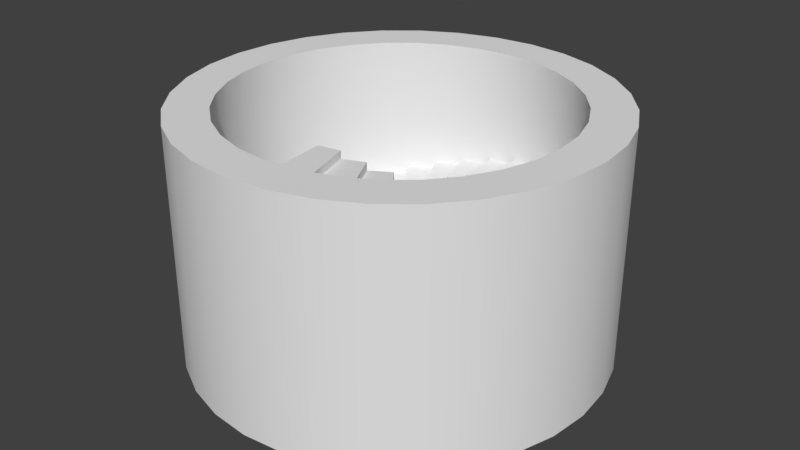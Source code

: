 # Source: SpiralStaircase_02.blend  (saved by Blender 2.79.0; exported with 4.5.12 LTS)
import bpy
from mathutils import Matrix  # noqa: F401  (used for matrix-valued properties, if any)

bpy.ops.wm.read_factory_settings(use_empty=True)
scene = bpy.context.scene
scene.name = 'Scene'

# ---- collections
col_collection_1 = bpy.data.collections.new('Collection 1'); scene.collection.children.link(col_collection_1)

# ---- materials (node trees are filled in below, after node groups)
mat_material = bpy.data.materials.new('Material')
mat_material.alpha_threshold = 0.0
mat_material.use_transparent_shadow = False
mat_material.roughness = 0.5

# ---- node groups
ng_auto_smooth = bpy.data.node_groups.new('Auto Smooth', 'GeometryNodeTree')
_s = ng_auto_smooth.interface.new_socket(name='Geometry', in_out='OUTPUT', socket_type='NodeSocketGeometry')
_s = ng_auto_smooth.interface.new_socket(name='Geometry', in_out='INPUT', socket_type='NodeSocketGeometry')
_s = ng_auto_smooth.interface.new_socket(name='Angle', in_out='INPUT', socket_type='NodeSocketFloat')
_s.subtype = 'ANGLE'
_s.min_value = 0.0
_s.max_value = 3.142
ng_auto_smooth.is_modifier = True
_N = ng_auto_smooth.nodes; _L = ng_auto_smooth.links
n0 = _N.new('NodeGroupOutput'); n0.name = 'Group Output'; n0.location = (480, -100)
n1 = _N.new('NodeGroupInput'); n1.name = 'Group Input'; n1.location = (-420, -300)
n2 = _N.new('NodeGroupInput'); n2.name = 'Group Input.001'; n2.location = (-60, -100)
n3 = _N.new('GeometryNodeSetShadeSmooth'); n3.name = 'Set Shade Smooth'; n3.location = (120, -100)
n3.domain = 'EDGE'
n4 = _N.new('GeometryNodeSetShadeSmooth'); n4.name = 'Set Shade Smooth.001'; n4.location = (300, -100)
n5 = _N.new('GeometryNodeInputMeshEdgeAngle'); n5.name = 'Edge Angle'; n5.location = (-420, -220)
n6 = _N.new('GeometryNodeInputEdgeSmooth'); n6.name = 'Is Edge Smooth'; n6.location = (-60, -160)
n7 = _N.new('GeometryNodeInputShadeSmooth'); n7.name = 'Is Face Smooth'; n7.location = (-240, -340)
n8 = _N.new('FunctionNodeBooleanMath'); n8.name = 'Boolean Math'; n8.location = (-60, -220)
n9 = _N.new('FunctionNodeCompare'); n9.name = 'Compare'; n9.location = (-240, -180)
n9.operation = 'LESS_EQUAL'
_L.new(n5.outputs[0], n9.inputs[0])
_L.new(n4.outputs[0], n0.inputs[0])
_L.new(n1.outputs[1], n9.inputs[1])
_L.new(n9.outputs[0], n8.inputs[0])
_L.new(n7.outputs[0], n8.inputs[1])
_L.new(n2.outputs[0], n3.inputs[0])
_L.new(n6.outputs[0], n3.inputs[1])
_L.new(n3.outputs[0], n4.inputs[0])
_L.new(n8.outputs[0], n3.inputs[2])
n0.is_active_output = True

# ---- material node trees

# ---- world
world_world = bpy.data.worlds.new('World'); scene.world = world_world
world_world.color = (0.05088, 0.05088, 0.05088)
world_world.use_sun_shadow = False
world_world.sun_shadow_jitter_overblur = 0.0
world_world.cycles.sampling_method = 'MANUAL'

# ---- meshes
me_cylinder_002 = bpy.data.meshes.new('Cylinder.002')
me_cylinder_002.from_pydata([(0.0, 5.595, 1.29e-07), (0.0, 5.595, 6.507), (1.091, 5.487, 1.29e-07), (1.091, 5.487, 6.507), (2.141, 5.169, 1.29e-07), (2.141, 5.169, 6.507), (3.108, 4.652, 1.29e-07), (3.108, 4.652, 6.507), (3.956, 3.956, 1.29e-07), (3.956, 3.956, 6.507), (4.652, 3.108, 1.29e-07), (4.652, 3.108, 6.507), (5.169, 2.141, 1.29e-07), (5.169, 2.141, 6.507), (5.487, 1.091, 1.29e-07), (5.487, 1.091, 6.507), (5.595, 4.224e-07, 1.29e-07), (5.595, 4.224e-07, 6.507), (5.487, -1.091, 1.29e-07), (5.487, -1.091, 6.507), (5.169, -2.141, 1.29e-07), (5.169, -2.141, 6.507), (4.652, -3.108, 1.29e-07), (4.652, -3.108, 6.507), (3.956, -3.956, 1.29e-07), (3.956, -3.956, 6.507), (3.108, -4.652, 1.29e-07), (3.108, -4.652, 6.507), (2.141, -5.169, 1.29e-07), (2.141, -5.169, 6.507), (1.091, -5.487, 1.29e-07), (1.091, -5.487, 6.507), (-1.823e-06, -5.595, 1.29e-07), (-1.823e-06, -5.595, 6.507), (-1.091, -5.487, 1.29e-07), (-1.091, -5.487, 6.507), (-2.141, -5.169, 1.29e-07), (-2.141, -5.169, 6.507), (-3.108, -4.652, 1.29e-07), (-3.108, -4.652, 6.507), (-3.956, -3.956, 1.29e-07), (-3.956, -3.956, 6.507), (-4.652, -3.108, 1.29e-07), (-4.652, -3.108, 6.507), (-5.169, -2.141, 1.29e-07), (-5.169, -2.141, 6.507), (-5.487, -1.091, 1.29e-07), (-5.487, -1.091, 6.507), (-5.595, 5.402e-06, 1.29e-07), (-5.595, 5.402e-06, 6.507), (-5.487, 1.091, 1.29e-07), (-5.487, 1.091, 6.507), (-5.169, 2.141, 1.29e-07), (-5.169, 2.141, 6.507), (-4.652, 3.108, 1.29e-07), (-4.652, 3.108, 6.507), (-3.956, 3.956, 1.29e-07), (-3.956, 3.956, 6.507), (-3.108, 4.652, 1.29e-07), (-3.108, 4.652, 6.507), (-2.141, 5.169, 1.29e-07), (-2.141, 5.169, 6.507), (-1.091, 5.487, 1.29e-07), (-1.091, 5.487, 6.507), (3.721, -2.487, 6.507), (3.721, -2.487, 1.29e-07), (0.0, 4.476, 6.507), (0.0, 4.476, -1.205e-06), (-0.8732, 4.39, 6.507), (-0.8732, 4.39, -1.205e-06), (-1.713, 4.135, 6.507), (-1.713, 4.135, -1.205e-06), (-4.135, -1.713, 6.507), (-4.135, -1.713, 1.29e-07), (-3.721, -2.487, 6.507), (-3.721, -2.487, 1.29e-07), (-4.39, -0.8732, 6.507), (-4.39, -0.8732, -5.38e-07), (-3.165, -3.165, 6.507), (-3.165, -3.165, 1.29e-07), (-0.8732, -4.39, 6.507), (-0.8732, -4.39, 1.29e-07), (-1.458e-06, -4.476, 6.507), (-1.458e-06, -4.476, 1.29e-07), (-1.713, -4.135, 6.507), (-1.713, -4.135, 1.29e-07), (4.39, 0.8732, 6.507), (4.39, 0.8732, -5.38e-07), (2.487, 3.721, 6.507), (2.487, 3.721, 1.29e-07), (4.476, 1.005e-06, 6.507), (4.476, 1.005e-06, 1.29e-07), (4.135, 1.713, 6.507), (4.135, 1.713, -1.205e-06), (0.8732, -4.39, 6.507), (0.8732, -4.39, 1.29e-07), (-3.165, 3.165, 6.507), (-3.165, 3.165, 1.29e-07), (-2.487, 3.721, 6.507), (-2.487, 3.721, 1.29e-07), (-3.721, 2.487, 6.507), (-3.721, 2.487, 1.29e-07), (4.39, -0.8732, 6.507), (4.39, -0.8732, 1.29e-07), (2.487, -3.721, 6.507), (2.487, -3.721, 1.29e-07), (3.165, -3.165, 6.507), (3.165, -3.165, 1.29e-07), (4.135, -1.713, 6.507), (4.135, -1.713, 1.29e-07), (-4.476, 4.989e-06, 6.507), (-4.476, 4.989e-06, -1.205e-06), (-2.487, -3.721, 6.507), (-2.487, -3.721, 1.29e-07), (-4.39, 0.8732, 6.507), (-4.39, 0.8732, 1.29e-07), (3.165, 3.165, 6.507), (3.165, 3.165, 1.29e-07), (1.713, -4.135, 6.507), (1.713, -4.135, 1.29e-07), (3.721, 2.487, 6.507), (3.721, 2.487, 1.29e-07), (-4.135, 1.713, 6.507), (-4.135, 1.713, 1.29e-07), (1.713, 4.135, 6.507), (1.713, 4.135, 1.29e-07), (0.8732, 4.39, 6.507), (0.8732, 4.39, 1.29e-07), (-1.458e-06, -4.476, 1.29e-07), (0.2942, -3.168, -0.09687), (0.2942, -3.168, 0.09687), (0.4319, -4.675, -0.09687), (-0.2942, -3.168, -0.09687), (-0.2942, -3.168, 0.09687), (-0.4319, -4.675, -0.09687), (-0.2942, -3.168, 0.09687), (-0.2942, -3.168, 0.2906), (-0.871, -3.064, 0.09687), (-0.871, -3.064, 0.2906), (-0.871, -3.064, 0.2906), (-0.871, -3.064, 0.4843), (-1.415, -2.848, 0.2906), (-1.415, -2.848, 0.4843), (-1.415, -2.848, 0.4843), (-1.415, -2.848, 0.6781), (-1.918, -2.545, 0.4843), (-1.918, -2.545, 0.6781), (-1.918, -2.545, 0.6781), (-1.918, -2.545, 0.8718), (-2.349, -2.146, 0.6781), (-2.349, -2.146, 0.8718), (-2.349, -2.146, 0.8718), (-2.349, -2.146, 1.066), (-2.704, -1.679, 0.8718), (-2.704, -1.679, 1.066), (-2.704, -1.679, 1.066), (-2.704, -1.679, 1.259), (-2.967, -1.156, 1.066), (-2.967, -1.156, 1.259), (-2.967, -1.156, 1.259), (-2.967, -1.156, 1.453), (-3.125, -0.5917, 1.259), (-3.125, -0.5917, 1.453), (-3.125, -0.5917, 1.453), (-3.125, -0.5917, 1.647), (-3.189, -0.007327, 1.453), (-3.189, -0.007327, 1.647), (-3.189, -0.007327, 1.647), (-3.189, -0.007327, 1.84), (-3.128, 0.5774, 1.647), (-3.128, 0.5774, 1.84), (-3.128, 0.5774, 1.84), (-3.128, 0.5774, 2.034), (-2.971, 1.142, 1.84), (-2.971, 1.142, 2.034), (-2.971, 1.142, 2.034), (-2.971, 1.142, 2.228), (-2.712, 1.667, 2.034), (-2.712, 1.667, 2.228), (-2.712, 1.667, 2.228), (-2.712, 1.667, 2.422), (-2.358, 2.135, 2.228), (-2.358, 2.135, 2.422), (-2.358, 2.135, 2.422), (-2.358, 2.135, 2.615), (-1.93, 2.537, 2.422), (-1.93, 2.537, 2.615), (-1.93, 2.537, 2.615), (-1.93, 2.537, 2.809), (-1.428, 2.841, 2.615), (-1.428, 2.841, 2.809), (-1.428, 2.841, 2.809), (-1.428, 2.841, 3.003), (-0.8848, 3.059, 2.809), (-0.8848, 3.059, 3.003), (-0.8848, 3.059, 3.003), (-0.8848, 3.059, 3.197), (-0.3088, 3.167, 3.003), (-0.3088, 3.167, 3.197), (-0.3088, 3.167, 3.197), (-0.3088, 3.167, 3.39), (0.2795, 3.169, 3.197), (0.2795, 3.169, 3.39), (0.2795, 3.169, 3.39), (0.2795, 3.169, 3.584), (0.8572, 3.069, 3.39), (0.8572, 3.069, 3.584), (0.8572, 3.069, 3.584), (0.8572, 3.069, 3.778), (1.402, 2.854, 3.584), (1.402, 2.854, 3.778), (1.402, 2.854, 3.778), (1.402, 2.854, 3.972), (1.905, 2.553, 3.778), (1.905, 2.553, 3.972), (1.905, 2.553, 3.972), (1.905, 2.553, 4.165), (2.339, 2.157, 3.972), (2.339, 2.157, 4.165), (2.339, 2.157, 4.165), (2.339, 2.157, 4.359), (2.695, 1.691, 4.165), (2.695, 1.691, 4.359), (2.695, 1.691, 4.359), (2.695, 1.691, 4.553), (2.962, 1.17, 4.359), (2.962, 1.17, 4.553), (2.962, 1.17, 4.553), (2.962, 1.17, 4.746), (3.122, 0.6061, 4.553), (3.122, 0.6061, 4.746), (3.122, 0.6061, 4.746), (3.122, 0.6061, 4.94), (3.188, 0.02198, 4.746), (3.188, 0.02198, 4.94), (3.188, 0.02198, 4.94), (3.188, 0.02198, 5.134), (3.131, -0.5631, 4.94), (3.131, -0.5631, 5.134), (3.131, -0.5631, 5.134), (3.131, -0.5631, 5.328), (2.976, -1.128, 5.134), (2.976, -1.128, 5.328), (2.976, -1.128, 5.328), (2.976, -1.128, 5.521), (2.72, -1.655, 5.328), (2.72, -1.655, 5.521), (2.72, -1.655, 5.521), (2.72, -1.655, 5.715), (2.368, -2.124, 5.521), (2.368, -2.124, 5.715), (2.368, -2.124, 5.715), (2.368, -2.124, 5.909), (1.942, -2.529, 5.715), (1.942, -2.529, 5.909), (1.942, -2.529, 5.909), (1.942, -2.529, 6.103), (1.442, -2.835, 5.909), (1.442, -2.835, 6.103), (1.442, -2.835, 6.103), (1.442, -2.835, 6.296), (0.8986, -3.054, 6.103), (0.8986, -3.054, 6.296), (0.8986, -3.054, 6.296), (0.8986, -3.054, 6.49), (0.3235, -3.166, 6.296), (0.3235, -3.166, 6.49), (0.4319, -4.675, 1.27e-07), (0.41, -4.435, 1.29e-07), (-0.4319, -4.675, 1.27e-07), (-0.41, -4.435, 1.29e-07), (1.713, -4.135, 6.296), (1.713, -4.135, 6.103), (2.487, -3.721, 6.103), (2.02, -3.971, 6.103), (2.02, -3.971, 6.103), (2.02, -3.971, 6.296), (2.02, -3.971, 5.909), (2.487, -3.721, 5.909), (2.715, -3.534, 6.103), (2.715, -3.534, 5.909), (3.165, -3.165, 5.909), (2.715, -3.534, 5.715), (2.715, -3.534, 5.909), (3.165, -3.165, 5.715), (3.165, 3.165, 4.165), (3.165, 3.165, 3.972), (3.28, 3.025, 4.359), (3.28, 3.025, 4.165), (3.28, 3.025, 4.165), (3.28, 3.025, 3.972), (4.157, 1.641, 4.746), (4.157, 1.641, 4.553), (4.157, 1.641, 4.359), (4.135, 1.713, 4.553), (4.157, 1.641, 4.553), (4.135, 1.713, 4.359), (4.476, 1.005e-06, 5.134), (4.473, 0.03074, 5.134), (4.473, 0.03074, 4.94), (4.473, 0.03074, 4.94), (4.473, 0.03074, 4.746), (4.476, 1.005e-06, 4.94), (3.721, 2.487, 4.359), (3.721, 2.487, 4.165), (4.39, 0.8732, 4.746), (4.39, 0.8732, 4.553), (3.782, 2.374, 4.553), (3.782, 2.374, 4.359), (3.782, 2.374, 4.165), (3.782, 2.374, 4.359), (4.392, 0.8505, 4.94), (4.392, 0.8505, 4.746), (4.392, 0.8505, 4.746), (4.392, 0.8505, 4.553), (-4.163, -1.621, 1.259), (-4.163, -1.621, 1.453), (-4.135, -1.713, 1.259), (-4.163, -1.621, 1.259), (-4.163, -1.621, 1.066), (-4.135, -1.713, 1.066), (-3.306, 2.993, 2.615), (-3.306, 2.993, 2.422), (-3.165, 3.165, 2.615), (-3.306, 2.993, 2.228), (-3.306, 2.993, 2.422), (-3.165, 3.165, 2.422), (2.487, 3.721, 3.972), (2.487, 3.721, 3.778), (1.713, 4.135, 3.778), (1.713, 4.135, 3.584), (-3.721, 2.487, 2.422), (-3.721, 2.487, 2.228), (-3.721, -2.487, 1.066), (-3.293, -3.009, 0.8718), (-3.293, -3.009, 1.066), (-3.293, -3.009, 0.8718), (-3.293, -3.009, 0.6781), (-3.721, -2.487, 0.8718), (1.966, 4.0, 3.972), (1.966, 4.0, 3.778), (1.966, 4.0, 3.778), (1.966, 4.0, 3.584), (-3.165, -3.165, 0.6781), (-3.165, -3.165, 0.8718), (-2.699, 3.547, 2.809), (-2.487, 3.721, 2.809), (-2.699, 3.547, 2.615), (-2.699, 3.547, 2.615), (-2.487, 3.721, 2.615), (-2.699, 3.547, 2.422), (1.197, 4.291, 3.778), (1.197, 4.291, 3.584), (0.8732, 4.39, 3.584), (1.197, 4.291, 3.584), (0.8732, 4.39, 3.39), (1.197, 4.291, 3.39), (-1.713, 4.135, 3.003), (-2.002, 3.981, 3.003), (-2.002, 3.981, 2.809), (-2.002, 3.981, 2.809), (-1.713, 4.135, 2.809), (-2.002, 3.981, 2.615), (-0.8732, -4.39, 0.2906), (-0.8732, -4.39, 0.09687), (1.256, -4.274, 6.49), (1.256, -4.274, 6.296), (1.256, -4.274, 6.296), (1.256, -4.274, 6.103), (0.8732, -4.39, 6.49), (0.4507, -4.431, 6.49), (0.4507, -4.431, 6.296), (0.8732, -4.39, 6.296), (-1.458e-06, -4.476, 0.09687), (0.41, -4.435, 0.09687), (-4.39, 0.8732, 2.034), (-4.39, 0.8732, 1.84), (0.0, 4.476, 3.39), (-0.4304, 4.433, 3.197), (-0.4304, 4.433, 3.197), (0.0, 4.476, 3.197), (-0.4304, 4.433, 3.003), (-0.4304, 4.433, 3.39), (-0.8732, 4.39, 3.197), (-0.8732, 4.39, 3.003), (-2.683, -3.56, 0.8718), (-2.683, -3.56, 0.6781), (-2.683, -3.56, 0.6781), (-2.683, -3.56, 0.4843), (-0.41, -4.435, 0.09687), (-0.41, -4.435, 0.2906), (-0.41, -4.435, 0.09687), (-2.487, -3.721, 0.6781), (-2.487, -3.721, 0.4843), (4.398, -0.7888, 5.328), (4.39, -0.8732, 5.328), (4.398, -0.7888, 5.134), (4.398, -0.7888, 5.134), (4.39, -0.8732, 5.134), (4.398, -0.7888, 4.94), (-4.476, 4.989e-06, 1.84), (-4.476, 4.989e-06, 1.647), (-4.396, 0.8094, 2.034), (-4.396, 0.8094, 1.84), (-4.396, 0.8094, 1.84), (-4.396, 0.8094, 1.647), (3.721, -2.487, 5.715), (3.721, -2.487, 5.521), (3.319, -2.977, 5.909), (3.319, -2.977, 5.715), (3.319, -2.977, 5.715), (3.319, -2.977, 5.521), (-1.237, 4.28, 3.197), (-1.237, 4.28, 3.003), (-1.237, 4.28, 3.003), (-1.237, 4.28, 2.809), (-4.39, -0.8732, 1.453), (-4.39, -0.8732, 1.259), (-3.801, 2.337, 2.228), (-3.801, 2.337, 2.422), (-3.801, 2.337, 2.228), (-3.801, 2.337, 2.034), (-1.217, -4.285, 0.2906), (-1.217, -4.285, 0.2906), (-1.217, -4.285, 0.09687), (-1.217, -4.285, 0.4843), (-1.713, -4.135, 0.4843), (-1.713, -4.135, 0.2906), (-3.791, -2.356, 1.066), (-3.791, -2.356, 1.066), (-3.791, -2.356, 0.8718), (-4.475, -0.01025, 1.84), (-4.475, -0.01025, 1.647), (-4.475, -0.01025, 1.453), (-4.475, -0.01025, 1.647), (-3.791, -2.356, 1.259), (3.811, -2.319, 5.715), (3.811, -2.319, 5.521), (3.811, -2.319, 5.521), (4.135, -1.713, 5.521), (3.811, -2.319, 5.328), (4.135, -1.713, 5.328), (4.175, -1.582, 5.328), (4.175, -1.582, 5.328), (4.175, -1.582, 5.134), (4.175, -1.582, 5.521), (2.668, 3.573, 3.972), (2.668, 3.573, 4.165), (2.668, 3.573, 3.778), (2.668, 3.573, 3.972), (-1.984, -3.99, 0.6781), (-1.984, -3.99, 0.4843), (-1.984, -3.99, 0.4843), (-1.984, -3.99, 0.2906), (-4.394, -0.83, 1.647), (-4.394, -0.83, 1.453), (-4.394, -0.83, 1.453), (-4.394, -0.83, 1.259), (0.3896, 4.437, 3.584), (0.3896, 4.437, 3.39), (0.3896, 4.437, 3.39), (0.3896, 4.437, 3.197), (-4.169, 1.602, 2.228), (-4.135, 1.713, 2.228), (-4.169, 1.602, 2.034), (-4.169, 1.602, 2.034), (-4.169, 1.602, 1.84), (-4.135, 1.713, 2.034)], [(434, 401), (455, 416)], [(0, 1, 3, 2), (2, 3, 5, 4), (4, 5, 7, 6), (6, 7, 9, 8), (8, 9, 11, 10), (10, 11, 13, 12), (12, 13, 15, 14), (14, 15, 17, 16), (16, 17, 19, 18), (18, 19, 21, 20), (20, 21, 23, 22), (22, 23, 25, 24), (24, 25, 27, 26), (26, 27, 29, 28), (28, 29, 31, 30), (30, 31, 33, 32), (32, 33, 35, 34), (34, 35, 37, 36), (36, 37, 39, 38), (38, 39, 41, 40), (40, 41, 43, 42), (42, 43, 45, 44), (44, 45, 47, 46), (46, 47, 49, 48), (48, 49, 51, 50), (50, 51, 53, 52), (52, 53, 55, 54), (54, 55, 57, 56), (56, 57, 59, 58), (58, 59, 61, 60), (3, 1, 63, 61, 59, 57, 55, 53, 51, 49, 110, 114, 122, 100, 96, 98, 70, 68, 66, 126, 124, 88, 116, 120, 92, 86, 90, 17, 15, 13, 11, 9, 7, 5), (60, 61, 63, 62), (62, 63, 1, 0), (0, 2, 4, 6, 8, 10, 12, 14, 16, 91, 87, 93, 121, 117, 89, 125, 127, 67, 69, 71, 99, 97, 101, 123, 115, 111, 48, 50, 52, 54, 56, 58, 60, 62), (103, 102, 90, 91), (107, 106, 64, 65), (65, 64, 108, 109), (115, 114, 110, 111), (87, 86, 92, 93), (91, 90, 86, 87), (121, 120, 116, 117), (67, 66, 68, 69), (81, 80, 82, 83), (101, 100, 122, 123), (83, 82, 94, 95), (69, 68, 70, 71), (117, 116, 88, 89), (113, 112, 84, 85), (17, 90, 102, 108, 64, 106, 104, 118, 94, 82, 80, 84, 112, 78, 74, 72, 76, 110, 49, 47, 45, 43, 41, 39, 37, 35, 33, 31, 29, 27, 25, 23, 21, 19), (89, 88, 124, 125), (105, 104, 106, 107), (99, 98, 96, 97), (123, 122, 114, 115), (119, 118, 104, 105), (79, 78, 112, 113), (73, 72, 74, 75), (127, 126, 66, 67), (93, 92, 120, 121), (111, 110, 76, 77), (109, 108, 102, 103), (85, 84, 80, 81), (71, 70, 98, 99), (125, 124, 126, 127), (95, 94, 118, 119), (77, 76, 72, 73), (97, 96, 100, 101), (48, 111, 77, 73, 75, 79, 113, 85, 81, 83, 95, 119, 105, 107, 65, 109, 103, 91, 16, 18, 20, 22, 24, 26, 28, 30, 32, 34, 36, 38, 40, 42, 44, 46), (75, 74, 78, 79), (128, 268, 374, 373), (129, 130, 374, 268, 267, 131), (131, 267, 269, 134), (134, 269, 270, 389, 133, 132), (132, 133, 130, 129), (131, 134, 132, 129), (135, 136, 390, 391), (137, 138, 136, 135), (139, 140, 425, 422), (141, 142, 140, 139), (143, 144, 450, 451), (145, 146, 144, 143), (147, 148, 385, 386), (149, 150, 148, 147), (151, 152, 335, 334), (153, 154, 152, 151), (155, 156, 435, 428), (157, 158, 156, 155), (159, 160, 316, 315), (161, 162, 160, 159), (163, 164, 454, 455), (165, 166, 164, 163), (167, 168, 431, 432), (169, 170, 168, 167), (171, 172, 402, 403), (173, 174, 172, 171), (175, 176, 462, 465), (177, 178, 176, 175), (179, 180, 419, 418), (181, 182, 180, 179), (183, 184, 321, 322), (185, 186, 184, 183), (187, 188, 345, 347), (189, 190, 188, 187), (191, 192, 358, 359), (193, 194, 192, 191), (195, 196, 412, 414), (197, 198, 196, 195), (199, 200, 382, 378), (201, 202, 200, 199), (203, 204, 458, 459), (205, 206, 204, 203), (207, 208, 351, 352), (209, 210, 208, 207), (211, 212, 339, 340), (213, 214, 212, 211), (215, 216, 447, 446), (217, 218, 216, 215), (219, 220, 287, 288), (221, 222, 220, 219), (223, 224, 307, 308), (225, 226, 224, 223), (227, 228, 291, 292), (229, 230, 228, 227), (231, 232, 311, 312), (233, 234, 232, 231), (235, 236, 298, 299), (237, 238, 236, 235), (239, 240, 394, 396), (241, 242, 240, 239), (243, 244, 445, 442), (245, 246, 244, 243), (247, 248, 436, 437), (249, 250, 248, 247), (251, 252, 408, 409), (253, 254, 252, 251), (255, 256, 279, 280), (257, 258, 256, 255), (259, 260, 276, 275), (261, 262, 260, 259), (263, 264, 365, 366), (265, 266, 264, 263), (414, 384, 381, 197, 195), (398, 395, 443, 444), (439, 441, 442, 445), (467, 463, 420, 421), (331, 332, 418, 419), (423, 363, 390, 136, 138), (444, 443, 242, 241), (277, 274, 258, 257), (280, 278, 277, 257, 255), (312, 301, 233, 231), (422, 427, 453, 141, 139), (440, 438, 246, 245), (299, 302, 399, 237, 235), (413, 357, 358, 192, 194), (442, 441, 440, 245, 243), (360, 346, 345, 188, 190), (284, 281, 283, 282), (273, 278, 280, 279), (410, 406, 436, 248, 250), (378, 380, 461, 201, 199), (446, 286, 290, 217, 215), (313, 305, 291, 228, 230), (332, 331, 325, 324), (323, 326, 322, 321), (286, 285, 289, 290), (303, 304, 288, 287), (421, 420, 178, 177), (275, 272, 368, 261, 259), (359, 361, 415, 193, 191), (282, 283, 254, 253), (326, 323, 348, 350), (346, 349, 347, 345), (364, 363, 423, 424), (426, 427, 422, 425), (453, 452, 142, 141), (274, 273, 279, 256, 258), (278, 273, 274, 277), (271, 272, 275, 276), (293, 295, 226, 225), (389, 373, 374, 130, 133), (325, 331, 419, 180, 182), (352, 330, 342, 209, 207), (434, 454, 164, 166), (367, 271, 276, 260, 262), (319, 318, 158, 157), (354, 353, 458, 204, 206), (295, 294, 307, 224, 226), (411, 410, 250, 249), (310, 303, 287, 220, 222), (320, 317, 318, 319), (416, 417, 315, 316), (407, 406, 410, 411), (281, 284, 409, 408), (330, 329, 341, 342), (327, 328, 340, 339), (387, 392, 450, 144, 146), (429, 333, 335, 152, 154), (296, 294, 295, 293), (305, 306, 292, 291), (376, 375, 464, 466), (463, 467, 465, 462), (348, 323, 321, 184, 186), (443, 395, 394, 240, 242), (302, 297, 397, 399), (395, 398, 396, 394), (417, 416, 456, 457), (400, 401, 432, 431), (456, 416, 316, 160, 162), (372, 369, 370, 371), (441, 439, 438, 440), (406, 407, 437, 436), (300, 311, 232, 234), (289, 285, 447, 216, 218), (304, 303, 310, 309), (294, 296, 308, 307), (340, 328, 448, 213, 211), (409, 284, 282, 253, 251), (437, 407, 411, 249, 247), (438, 439, 445, 244, 246), (370, 369, 365, 264, 266), (457, 456, 162, 161), (424, 423, 138, 137), (336, 344, 385, 148, 150), (460, 377, 382, 200, 202), (405, 404, 170, 169), (381, 379, 198, 197), (432, 401, 405, 169, 167), (418, 332, 324, 181, 179), (361, 357, 413, 415), (383, 384, 414, 412), (448, 449, 214, 213), (379, 383, 412, 196, 198), (322, 326, 350, 185, 183), (290, 289, 218, 217), (393, 392, 387, 388), (344, 343, 386, 385), (338, 333, 429, 430), (317, 320, 428, 435), (396, 398, 444, 241, 239), (368, 367, 262, 261), (451, 393, 388, 145, 143), (466, 464, 174, 173), (386, 343, 337, 149, 147), (433, 434, 166, 165), (449, 327, 339, 212, 214), (397, 297, 298, 236, 238), (380, 377, 460, 461), (353, 355, 459, 458), (403, 376, 466, 173, 171), (318, 317, 435, 156, 158), (388, 387, 146, 145), (415, 413, 194, 193), (464, 375, 402, 172, 174), (334, 338, 430, 153, 151), (455, 433, 165, 163), (420, 463, 462, 176, 178), (288, 304, 309, 221, 219), (362, 360, 190, 189), (308, 296, 293, 225, 223), (309, 310, 222, 221), (427, 426, 452, 453), (392, 393, 451, 450), (384, 383, 379, 381), (377, 380, 378, 382), (391, 364, 424, 137, 135), (314, 313, 230, 229), (428, 320, 319, 157, 155), (347, 349, 362, 189, 187), (461, 460, 202, 201), (270, 128, 373, 389), (363, 364, 391, 390), (306, 305, 313, 314), (297, 302, 299, 298), (300, 301, 312, 311), (343, 344, 336, 337), (333, 338, 334, 335), (328, 327, 449, 448), (285, 286, 446, 447), (404, 400, 431, 168, 170), (366, 372, 371, 265, 263), (355, 353, 354, 356), (329, 330, 352, 351), (401, 400, 404, 405), (375, 376, 403, 402), (292, 306, 314, 229, 227), (430, 429, 154, 153), (371, 370, 266, 265), (465, 467, 421, 177, 175), (350, 348, 186, 185), (337, 336, 150, 149), (342, 341, 210, 209), (349, 346, 360, 362), (357, 361, 359, 358), (341, 329, 351, 208, 210), (268, 128, 270, 269, 267), (459, 355, 356, 205, 203), (399, 397, 238, 237), (356, 354, 206, 205), (301, 300, 234, 233), (272, 271, 367, 368), (369, 372, 366, 365), (315, 417, 457, 161, 159), (452, 426, 425, 140, 142), (283, 281, 408, 252, 254), (324, 325, 182, 181)])
me_cylinder_002.polygons.foreach_set('use_smooth', [True] * 305)
_uv = me_cylinder_002.uv_layers.new(name='UVMap')
_uv.uv.foreach_set('vector', [0.668, 0.4318, 0.4217, 0.4318, 0.4217, 0.3944, 0.668, 0.3944, 0.668, 0.3944, 0.4217, 0.3944, 0.4217, 0.3592, 0.668, 0.3592, 0.668, 0.3592, 0.4217, 0.3592, 0.4217, 0.3275, 0.668, 0.3275, 0.668, 0.3275, 0.4217, 0.3275, 0.4217, 0.3005, 0.668, 0.3005, 0.4217, 3.314e-08, 0.668, 0.0, 0.668, 0.0272, 0.4217, 0.0272, 0.4217, 0.0272, 0.668, 0.0272, 0.668, 0.05908, 0.4217, 0.05908, 0.4217, 0.05908, 0.668, 0.05908, 0.668, 0.09442, 0.4217, 0.09442, 0.4217, 0.09442, 0.668, 0.09442, 0.668, 0.1319, 0.4217, 0.1319, 0.4217, 0.1319, 0.668, 0.1319, 0.668, 0.17, 0.4217, 0.17, 0.4217, 0.17, 0.668, 0.17, 0.668, 0.2073, 0.4217, 0.2073, 0.4217, 0.2073, 0.668, 0.2073, 0.668, 0.2424, 0.4217, 0.2424, 0.4217, 0.2424, 0.668, 0.2424, 0.668, 0.2738, 0.4217, 0.2738, 0.4217, 0.2738, 0.668, 0.2738, 0.668, 0.3005, 0.4217, 0.3005, 0.9144, 0.2653, 0.668, 0.2653, 0.668, 0.2432, 0.9144, 0.2432, 0.9144, 0.2432, 0.668, 0.2432, 0.668, 0.2155, 0.9144, 0.2155, 0.9144, 0.2155, 0.668, 0.2155, 0.668, 0.1832, 0.9144, 0.1832, 0.9144, 0.1832, 0.668, 0.1832, 0.668, 0.1476, 0.9144, 0.1476, 0.9144, 0.1476, 0.668, 0.1476, 0.668, 0.11, 0.9144, 0.11, 0.9144, 0.11, 0.668, 0.11, 0.668, 0.07193, 0.9144, 0.07193, 0.9144, 0.07193, 0.668, 0.07193, 0.668, 0.03478, 0.9144, 0.03478, 0.9144, 0.03478, 0.668, 0.03478, 0.668, 1.657e-08, 0.9144, 0.0, 0.668, 0.8208, 0.4217, 0.8208, 0.4217, 0.789, 0.668, 0.789, 0.668, 0.789, 0.4217, 0.789, 0.4217, 0.7537, 0.668, 0.7537, 0.668, 0.7537, 0.4217, 0.7537, 0.4217, 0.7163, 0.668, 0.7163, 0.668, 0.7163, 0.4217, 0.7163, 0.4217, 0.6782, 0.668, 0.6782, 0.668, 0.6782, 0.4217, 0.6782, 0.4217, 0.6409, 0.668, 0.6409, 0.668, 0.6409, 0.4217, 0.6409, 0.4217, 0.6058, 0.668, 0.6058, 0.668, 0.6058, 0.4217, 0.6058, 0.4217, 0.5742, 0.668, 0.5742, 0.668, 0.5742, 0.4217, 0.5742, 0.4217, 0.5425, 0.668, 0.5425, 0.668, 0.5425, 0.4217, 0.5425, 0.4217, 0.5073, 0.668, 0.5073, 0.07643, 0.04319, 0.111, 0.02202, 0.1493, 0.007435, 0.1901, 3.314e-08, 0.2316, 0.0, 0.2723, 0.007435, 0.3107, 0.02202, 0.3452, 0.04319, 0.3746, 0.07014, 0.3977, 0.1018, 0.3603, 0.1202, 0.3418, 0.09481, 0.3183, 0.07325, 0.2907, 0.05631, 0.26, 0.04464, 0.2274, 0.03869, 0.1942, 0.03869, 0.1616, 0.04464, 0.1309, 0.05631, 0.1033, 0.07325, 0.07982, 0.09481, 0.06136, 0.1202, 0.04865, 0.1483, 0.04217, 0.1782, 0.04217, 0.2087, 0.04865, 0.2386, 0.06136, 0.2668, 0.02399, 0.2851, 0.008102, 0.2499, 0.0, 0.2125, 0.0, 0.1744, 0.008102, 0.137, 0.02399, 0.1018, 0.04707, 0.07014, 0.668, 0.5073, 0.4217, 0.5073, 0.4217, 0.4699, 0.668, 0.4699, 0.668, 0.4699, 0.4217, 0.4699, 0.4217, 0.4318, 0.668, 0.4318, 0.008102, 0.6369, 1.806e-08, 0.5995, 0.0, 0.5614, 0.008102, 0.524, 0.02399, 0.4888, 0.04707, 0.4571, 0.07643, 0.4301, 0.111, 0.409, 0.1493, 0.3944, 0.1616, 0.4316, 0.1309, 0.4433, 0.1033, 0.4602, 0.07982, 0.4818, 0.06136, 0.5071, 0.04865, 0.5353, 0.04217, 0.5652, 0.04217, 0.5957, 0.04865, 0.6256, 0.06136, 0.6537, 0.07982, 0.6791, 0.1033, 0.7006, 0.1309, 0.7176, 0.1616, 0.7292, 0.1942, 0.7352, 0.2274, 0.7352, 0.26, 0.7292, 0.2723, 0.7665, 0.2316, 0.7739, 0.1901, 0.7739, 0.1493, 0.7665, 0.111, 0.7519, 0.07643, 0.7307, 0.04707, 0.7037, 0.02399, 0.6721, 0.1243, 0.7739, 0.1243, 1.0, 0.09111, 1.0, 0.09111, 0.7739, 0.215, 0.7739, 0.215, 1.0, 0.1875, 1.0, 0.1875, 0.7739, 0.1875, 0.7739, 0.1875, 1.0, 0.1569, 1.0, 0.1569, 0.7739, 0.9144, 0.4012, 0.668, 0.4012, 0.668, 0.3708, 0.9144, 0.3708, 0.05849, 0.7739, 0.05849, 1.0, 0.02773, 1.0, 0.02773, 0.7739, 0.09111, 0.7739, 0.09111, 1.0, 0.05849, 1.0, 0.05849, 0.7739, 0.8993, 0.7318, 0.8993, 0.9579, 0.869, 0.9579, 0.869, 0.7318, 0.7396, 0.7318, 0.7396, 0.9579, 0.7114, 0.9579, 0.7114, 0.7318, 0.7499, 0.7318, 0.7499, 0.5057, 0.7825, 0.5057, 0.7825, 0.7318, 0.9144, 0.4591, 0.668, 0.4591, 0.668, 0.4311, 0.9144, 0.4311, 0.7825, 0.7318, 0.7825, 0.5057, 0.8157, 0.5057, 0.8157, 0.7318, 0.7114, 0.7318, 0.7114, 0.9579, 0.6873, 0.9579, 0.6873, 0.7318, 0.869, 0.7318, 0.869, 0.9579, 0.8366, 0.9579, 0.8366, 0.7318, 0.6916, 0.7318, 0.6916, 0.5057, 0.7192, 0.5057, 0.7192, 0.7318, 0.02399, 0.2851, 0.06136, 0.2668, 0.07982, 0.2921, 0.1033, 0.3137, 0.1309, 0.3306, 0.1616, 0.3423, 0.1942, 0.3483, 0.2274, 0.3483, 0.26, 0.3423, 0.2907, 0.3306, 0.3183, 0.3137, 0.3418, 0.2921, 0.3603, 0.2668, 0.373, 0.2386, 0.3795, 0.2087, 0.3795, 0.1782, 0.373, 0.1483, 0.3603, 0.1202, 0.3977, 0.1018, 0.4136, 0.137, 0.4217, 0.1744, 0.4217, 0.2125, 0.4136, 0.2499, 0.3977, 0.2851, 0.3746, 0.3168, 0.3452, 0.3438, 0.3107, 0.3649, 0.2723, 0.3795, 0.2316, 0.3869, 0.1901, 0.3869, 0.1493, 0.3795, 0.111, 0.3649, 0.07643, 0.3438, 0.04707, 0.3168, 0.8366, 0.7318, 0.8366, 0.9579, 0.8034, 0.9579, 0.8034, 0.7318, 0.879, 0.7318, 0.879, 0.5057, 0.9066, 0.5057, 0.9066, 0.7318, 0.9144, 0.5057, 0.668, 0.5057, 0.668, 0.4843, 0.9144, 0.4843, 0.9144, 0.4311, 0.668, 0.4311, 0.668, 0.4012, 0.9144, 0.4012, 0.8483, 0.7318, 0.8483, 0.5057, 0.879, 0.5057, 0.879, 0.7318, 0.668, 0.7318, 0.668, 0.5057, 0.6916, 0.5057, 0.6916, 0.7318, 0.9144, 0.3125, 0.668, 0.3125, 0.668, 0.287, 0.9144, 0.287, 0.7706, 0.7318, 0.7706, 0.9579, 0.7396, 0.9579, 0.7396, 0.7318, 0.02773, 0.7739, 0.02773, 1.0, 0.0, 1.0, 9.028e-09, 0.7739, 0.9144, 0.3708, 0.668, 0.3708, 0.668, 0.3408, 0.9144, 0.3408, 0.1569, 0.7739, 0.1569, 1.0, 0.1243, 1.0, 0.1243, 0.7739, 0.7192, 0.7318, 0.7192, 0.5057, 0.7499, 0.5057, 0.7499, 0.7318, 0.6873, 0.7318, 0.6873, 0.9579, 0.668, 0.9579, 0.668, 0.7318, 0.8034, 0.7318, 0.8034, 0.9579, 0.7706, 0.9579, 0.7706, 0.7318, 0.8157, 0.7318, 0.8157, 0.5057, 0.8483, 0.5057, 0.8483, 0.7318, 0.9144, 0.3408, 0.668, 0.3408, 0.668, 0.3125, 0.9144, 0.3125, 0.9144, 0.4843, 0.668, 0.4843, 0.668, 0.4591, 0.9144, 0.4591, 0.2723, 0.7665, 0.26, 0.7292, 0.2907, 0.7176, 0.3183, 0.7006, 0.3418, 0.6791, 0.3603, 0.6537, 0.373, 0.6256, 0.3795, 0.5957, 0.3795, 0.5652, 0.373, 0.5353, 0.3603, 0.5071, 0.3418, 0.4818, 0.3183, 0.4602, 0.2907, 0.4433, 0.26, 0.4316, 0.2274, 0.4256, 0.1942, 0.4256, 0.1616, 0.4316, 0.1493, 0.3944, 0.1901, 0.3869, 0.2316, 0.3869, 0.2723, 0.3944, 0.3107, 0.409, 0.3452, 0.4301, 0.3746, 0.4571, 0.3977, 0.4888, 0.4136, 0.524, 0.4217, 0.5614, 0.4217, 0.5995, 0.4136, 0.6369, 0.3977, 0.6721, 0.3746, 0.7037, 0.3452, 0.7307, 0.3107, 0.7519, 0.9144, 0.287, 0.668, 0.287, 0.668, 0.2653, 0.9144, 0.2653, 0.4216, 0.8141, 0.4216, 0.8263, 0.418, 0.8263, 0.418, 0.8141, 0.418, 0.8256, 0.4106, 0.8256, 0.4106, 0.7821, 0.4143, 0.7821, 0.4143, 0.7739, 0.418, 0.7739, 0.4216, 0.8008, 0.418, 0.8008, 0.418, 0.7739, 0.4216, 0.7739, 0.4106, 0.8265, 0.407, 0.8265, 0.407, 0.8181, 0.4033, 0.8181, 0.4033, 0.7739, 0.4106, 0.7739, 0.9987, 0.2548, 0.9914, 0.2548, 0.9914, 0.2344, 0.9987, 0.2344, 0.215, 0.7739, 0.2477, 0.7739, 0.2425, 0.8263, 0.2202, 0.8263, 0.9835, 0.7313, 0.9762, 0.7313, 0.9762, 0.6871, 0.9835, 0.6871, 0.9914, 0.4605, 0.9988, 0.4605, 0.9988, 0.4801, 0.9914, 0.4801, 0.9841, 0.2243, 0.9767, 0.2243, 0.9767, 0.1809, 0.9841, 0.1809, 1.0, 0.8407, 0.9926, 0.8407, 0.9926, 0.8226, 1.0, 0.8226, 0.3501, 0.906, 0.3428, 0.906, 0.3428, 0.8647, 0.3501, 0.8647, 0.9835, 0.5355, 0.9908, 0.5355, 0.9908, 0.5519, 0.9835, 0.5519, 0.6607, 0.9074, 0.6534, 0.9074, 0.6534, 0.87, 0.6607, 0.87, 0.6607, 0.8344, 0.6534, 0.8344, 0.6534, 0.8208, 0.6607, 0.8208, 0.418, 0.8584, 0.4106, 0.8584, 0.4106, 0.8256, 0.418, 0.8256, 0.418, 0.8735, 0.4106, 0.8735, 0.4106, 0.8584, 0.418, 0.8584, 0.984, 0.02678, 0.9767, 0.02678, 0.9767, 0.0, 0.984, 8.285e-09, 0.984, 0.04408, 0.9767, 0.04408, 0.9767, 0.02678, 0.984, 0.02678, 0.9908, 0.6855, 0.9834, 0.6855, 0.9834, 0.6556, 0.9908, 0.6556, 0.9988, 0.434, 0.9915, 0.434, 0.9915, 0.415, 0.9988, 0.415, 0.2388, 0.9072, 0.2314, 0.9072, 0.2314, 0.8715, 0.2388, 0.8715, 0.9914, 0.3249, 0.9987, 0.3249, 0.9987, 0.3449, 0.9914, 0.3449, 0.4839, 0.8662, 0.4913, 0.8662, 0.4913, 0.9061, 0.4839, 0.9061, 0.9908, 0.7114, 0.9982, 0.7114, 0.9982, 0.7318, 0.9908, 0.7318, 0.9841, 0.458, 0.9768, 0.458, 0.9768, 0.415, 0.9841, 0.415, 0.9987, 0.3649, 0.9914, 0.3649, 0.9914, 0.3449, 0.9987, 0.3449, 0.9139, 0.7317, 0.9066, 0.7317, 0.9066, 0.6874, 0.9139, 0.6874, 1.0, 0.8864, 0.9926, 0.8864, 0.9926, 0.8674, 1.0, 0.8674, 0.9286, 0.7316, 0.9213, 0.7316, 0.9213, 0.6874, 0.9286, 0.6874, 0.9914, 0.4148, 0.9841, 0.4148, 0.9841, 0.3975, 0.9914, 0.3975, 0.3648, 0.8647, 0.3721, 0.8647, 0.3721, 0.9074, 0.3648, 0.9074, 0.9761, 0.6121, 0.9688, 0.6121, 0.9688, 0.5968, 0.9761, 0.5968, 0.9066, 0.9074, 0.8993, 0.9074, 0.8993, 0.8678, 0.9066, 0.8678, 0.6607, 0.8585, 0.668, 0.8585, 0.668, 0.8706, 0.6607, 0.8706, 0.9286, 0.9053, 0.9213, 0.9053, 0.9213, 0.8678, 0.9286, 0.8678, 0.2297, 0.915, 0.2224, 0.915, 0.2224, 0.9015, 0.2297, 0.9015, 0.5608, 0.8661, 0.5681, 0.8661, 0.5681, 0.9072, 0.5608, 0.9072, 0.9927, 0.7772, 1.0, 0.7772, 1.0, 0.7934, 0.9927, 0.7934, 0.984, 0.1339, 0.9767, 0.1339, 0.9767, 0.09049, 0.984, 0.09049, 0.9926, 0.8864, 1.0, 0.8864, 1.0, 0.9046, 0.9926, 0.9046, 0.9761, 0.6413, 0.9834, 0.6413, 0.9834, 0.6855, 0.9761, 0.6855, 0.9988, 0.4996, 0.9914, 0.4996, 0.9914, 0.4801, 0.9988, 0.4801, 0.984, 0.1773, 0.9767, 0.1773, 0.9767, 0.1339, 0.984, 0.1339, 0.9914, 0.2797, 0.9987, 0.2797, 0.9987, 0.2999, 0.9914, 0.2999, 0.9761, 0.6871, 0.9688, 0.6871, 0.9688, 0.6456, 0.9761, 0.6456, 0.9987, 0.2751, 0.9914, 0.2751, 0.9914, 0.2548, 0.9987, 0.2548, 0.4033, 0.8265, 0.4106, 0.8265, 0.4106, 0.8642, 0.4033, 0.8642, 0.9914, 0.2009, 0.9988, 0.2009, 0.9988, 0.2205, 0.9914, 0.2205, 0.9908, 0.5878, 0.9834, 0.5878, 0.9834, 0.5524, 0.9908, 0.5524, 0.9914, 0.1623, 0.9987, 0.1623, 0.9987, 0.1807, 0.9914, 0.1807, 0.5133, 0.906, 0.5059, 0.906, 0.5059, 0.8662, 0.5133, 0.8662, 1.0, 0.8578, 0.9926, 0.8578, 0.9926, 0.8407, 1.0, 0.8407, 0.2952, 0.9076, 0.2879, 0.9076, 0.2879, 0.8647, 0.2952, 0.8647, 0.9988, 0.453, 0.9915, 0.453, 0.9915, 0.434, 0.9988, 0.434, 0.9761, 0.5968, 0.9688, 0.5968, 0.9688, 0.5521, 0.9761, 0.5521, 0.9988, 0.2009, 0.9914, 0.2009, 0.9914, 0.1809, 0.9988, 0.1809, 0.9761, 0.5524, 0.9834, 0.5524, 0.9834, 0.5968, 0.9761, 0.5968, 0.9914, 0.1419, 0.9987, 0.1419, 0.9987, 0.1623, 0.9914, 0.1623, 0.9841, 0.4132, 0.9768, 0.4132, 0.9768, 0.3701, 0.9841, 0.3701, 0.9981, 0.6257, 0.9908, 0.6257, 0.9908, 0.6056, 0.9981, 0.6056, 0.4913, 0.8662, 0.4986, 0.8662, 0.4986, 0.9061, 0.4913, 0.9061, 0.9988, 0.4087, 0.9914, 0.4087, 0.9914, 0.3896, 0.9988, 0.3896, 0.418, 0.909, 0.4106, 0.909, 0.4106, 0.8735, 0.418, 0.8735, 0.9914, 0.5053, 0.9841, 0.5053, 0.9841, 0.4879, 0.9914, 0.4879, 0.9762, 0.5357, 0.9688, 0.5357, 0.9688, 0.5057, 0.9762, 0.5057, 0.9762, 0.5518, 0.9688, 0.5518, 0.9688, 0.5357, 0.9762, 0.5357, 0.9597, 0.9074, 0.9524, 0.9074, 0.9524, 0.875, 0.9597, 0.875, 0.9841, 0.4417, 0.9915, 0.4417, 0.9915, 0.46, 0.9841, 0.46, 0.6534, 0.9064, 0.646, 0.9064, 0.646, 0.8688, 0.6534, 0.8688, 0.9988, 0.3896, 0.9914, 0.3896, 0.9914, 0.3701, 0.9988, 0.3701, 0.5608, 0.9072, 0.5534, 0.9072, 0.5534, 0.8661, 0.5608, 0.8661, 0.9914, 0.2999, 0.9987, 0.2999, 0.9987, 0.3202, 0.9914, 0.3202, 0.2477, 0.8207, 0.262, 0.8193, 0.2788, 0.8207, 0.2745, 0.8647, 0.2523, 0.8647, 0.9841, 0.2374, 0.9914, 0.2374, 0.9914, 0.2626, 0.9841, 0.2626, 0.9841, 0.437, 0.9915, 0.437, 0.9915, 0.4417, 0.9841, 0.4417, 0.9981, 0.575, 0.9908, 0.575, 0.9908, 0.5524, 0.9981, 0.5524, 0.9908, 0.7059, 0.9982, 0.7059, 0.9982, 0.7114, 0.9908, 0.7114, 0.2788, 0.8207, 0.2923, 0.8193, 0.3099, 0.8206, 0.3057, 0.8647, 0.2835, 0.8647, 0.9139, 0.6874, 0.9213, 0.6874, 0.9213, 0.7317, 0.9139, 0.7317, 0.668, 0.908, 0.6607, 0.908, 0.6607, 0.8706, 0.668, 0.8706, 0.9144, 0.2359, 0.9255, 0.2344, 0.9455, 0.2355, 0.9418, 0.2797, 0.9196, 0.2797, 0.5461, 0.9109, 0.5149, 0.9109, 0.5193, 0.8664, 0.5416, 0.8661, 0.3722, 0.7754, 0.3917, 0.7739, 0.4033, 0.7751, 0.3992, 0.8193, 0.3771, 0.8193, 0.9835, 0.5499, 0.9762, 0.5499, 0.9762, 0.5057, 0.9835, 0.5057, 0.9927, 0.8216, 0.9915, 0.8218, 0.9615, 0.8218, 0.9653, 0.7772, 0.9876, 0.7772, 0.3411, 0.7754, 0.3598, 0.7739, 0.3722, 0.7751, 0.368, 0.8193, 0.3459, 0.8193, 0.9767, 0.04417, 0.9716, 0.0451, 0.9455, 0.0451, 0.9483, 0.000781, 0.9704, 0.0, 0.9144, 0.3259, 0.9352, 0.3249, 0.9455, 0.3262, 0.9405, 0.3701, 0.9183, 0.3701, 0.9987, 0.135, 0.9914, 0.135, 0.9914, 0.1208, 0.9987, 0.1208, 0.9524, 0.8678, 0.9597, 0.8678, 0.9597, 0.875, 0.9524, 0.875, 0.9144, 0.3711, 0.9385, 0.3701, 0.9456, 0.3711, 0.9409, 0.4153, 0.9187, 0.4153, 0.9066, 0.5979, 0.9229, 0.5965, 0.9376, 0.5979, 0.9333, 0.6419, 0.911, 0.6419, 0.215, 0.8274, 0.2394, 0.8263, 0.2461, 0.8272, 0.242, 0.8715, 0.2197, 0.8715, 0.4034, 0.9094, 0.4026, 0.9095, 0.3722, 0.9095, 0.3761, 0.865, 0.3983, 0.8647, 0.9982, 0.7059, 0.9908, 0.7059, 0.9908, 0.6871, 0.9982, 0.6871, 0.9144, 0.2329, 0.9144, 0.2261, 0.9214, 0.2261, 0.9214, 0.2329, 0.215, 0.8715, 0.2224, 0.8715, 0.2224, 0.8759, 0.215, 0.8759, 0.646, 0.8515, 0.6534, 0.8515, 0.6534, 0.8688, 0.646, 0.8688, 0.9908, 0.6232, 0.9834, 0.6232, 0.9834, 0.5878, 0.9908, 0.5878, 0.2477, 0.7752, 0.2609, 0.7739, 0.2788, 0.7754, 0.2741, 0.8193, 0.252, 0.8193, 0.31, 0.7751, 0.3223, 0.7739, 0.3411, 0.7754, 0.3363, 0.8193, 0.3141, 0.8193, 0.945, 0.8678, 0.9524, 0.8678, 0.9524, 0.9074, 0.945, 0.9074, 0.9841, 0.3524, 0.9914, 0.3524, 0.9914, 0.3698, 0.9841, 0.3698, 0.9908, 0.67, 0.9981, 0.67, 0.9981, 0.6779, 0.9908, 0.6779, 0.9841, 0.3852, 0.9914, 0.3852, 0.9914, 0.3975, 0.9841, 0.3975, 0.984, 0.0677, 0.9913, 0.0677, 0.9913, 0.08545, 0.984, 0.08545, 0.3574, 0.906, 0.3501, 0.906, 0.3501, 0.8647, 0.3574, 0.8647, 0.8993, 0.8236, 0.9193, 0.8226, 0.9304, 0.824, 0.9253, 0.8678, 0.903, 0.8678, 0.9914, 0.2732, 0.9841, 0.2732, 0.9841, 0.2626, 0.9914, 0.2626, 0.9987, 0.07826, 0.9913, 0.07826, 0.9913, 0.07126, 0.9987, 0.07126, 0.9908, 0.5355, 0.9835, 0.5355, 0.9835, 0.5057, 0.9908, 0.5057, 0.9066, 0.5525, 0.9221, 0.5511, 0.9376, 0.5525, 0.9333, 0.5965, 0.911, 0.5965, 0.9615, 0.8224, 0.9367, 0.8224, 0.9304, 0.8212, 0.9369, 0.7772, 0.9591, 0.778, 0.8993, 0.7787, 0.9196, 0.7772, 0.9304, 0.7783, 0.9264, 0.8226, 0.9042, 0.8226, 0.4839, 0.9109, 0.4527, 0.9109, 0.457, 0.8662, 0.4793, 0.8664, 0.2788, 0.7754, 0.2968, 0.7739, 0.31, 0.7752, 0.3057, 0.8193, 0.2836, 0.8193, 0.3099, 0.9076, 0.3026, 0.9076, 0.3026, 0.8647, 0.3099, 0.8647, 0.4527, 0.8223, 0.4655, 0.8208, 0.4838, 0.8221, 0.4797, 0.8662, 0.4575, 0.8662, 0.9926, 0.8669, 0.9898, 0.8674, 0.9615, 0.8674, 0.9649, 0.8229, 0.9871, 0.8226, 0.2879, 0.9075, 0.2806, 0.9075, 0.2806, 0.8647, 0.2879, 0.8647, 0.9688, 0.5499, 0.9641, 0.5508, 0.9377, 0.5508, 0.9405, 0.5064, 0.9627, 0.5057, 0.9987, 0.003078, 0.9913, 0.003078, 0.9913, 4.142e-09, 0.9987, 0.0, 0.9908, 0.5805, 0.9981, 0.5805, 0.9981, 0.6056, 0.9908, 0.6056, 0.9982, 0.5239, 0.9908, 0.5239, 0.9908, 0.5057, 0.9982, 0.5057, 0.9914, 0.135, 0.9987, 0.135, 0.9987, 0.1419, 0.9914, 0.1419, 0.9841, 0.2257, 0.9914, 0.2257, 0.9914, 0.234, 0.9841, 0.234, 0.9913, 0.05418, 0.9987, 0.05418, 0.9987, 0.07126, 0.9913, 0.07126, 0.9144, 0.1822, 0.924, 0.1809, 0.9455, 0.1819, 0.9416, 0.2261, 0.9194, 0.2261, 0.9688, 0.6861, 0.9632, 0.6871, 0.9376, 0.6871, 0.9402, 0.6427, 0.9624, 0.6419, 0.9913, 0.046, 0.9987, 0.046, 0.9987, 0.04842, 0.9913, 0.04842, 0.9981, 0.6516, 0.9908, 0.6516, 0.9908, 0.6257, 0.9981, 0.6257, 0.9914, 0.1467, 0.984, 0.1467, 0.984, 0.1208, 0.9914, 0.1208, 0.9908, 0.575, 0.9981, 0.575, 0.9981, 0.579, 0.9908, 0.579, 0.6081, 0.8222, 0.6309, 0.8208, 0.6392, 0.8218, 0.6353, 0.8661, 0.6131, 0.8661, 0.9767, 0.3247, 0.9487, 0.3247, 0.9455, 0.3241, 0.9513, 0.2797, 0.9734, 0.2802, 0.984, 0.001055, 0.9913, 0.001055, 0.9913, 0.0286, 0.984, 0.0286, 0.9914, 0.2374, 0.9841, 0.2374, 0.9841, 0.2344, 0.9914, 0.2344, 0.9981, 0.5805, 0.9908, 0.5805, 0.9908, 0.579, 0.9981, 0.579, 0.9835, 0.7153, 0.9908, 0.7153, 0.9908, 0.7157, 0.9835, 0.7157, 0.9768, 0.5051, 0.9751, 0.5054, 0.9455, 0.5054, 0.9493, 0.4609, 0.9714, 0.4605, 0.9987, 0.103, 0.9914, 0.103, 0.9914, 0.09049, 0.9987, 0.09049, 0.9915, 0.437, 0.9841, 0.437, 0.9841, 0.415, 0.9915, 0.415, 0.9908, 0.5239, 0.9982, 0.5239, 0.9982, 0.53, 0.9908, 0.53, 0.6394, 0.9109, 0.6082, 0.9109, 0.6127, 0.8661, 0.635, 0.8664, 0.9304, 0.8235, 0.9371, 0.8226, 0.9615, 0.8237, 0.9568, 0.8678, 0.9345, 0.8678, 0.6534, 0.8515, 0.646, 0.8515, 0.646, 0.8478, 0.6534, 0.8478, 0.9987, 0.046, 0.9913, 0.046, 0.9913, 0.02421, 0.9987, 0.02421, 0.9144, 0.0915, 0.9368, 0.09049, 0.9456, 0.09169, 0.9406, 0.1357, 0.9184, 0.1357, 0.5149, 0.8219, 0.524, 0.8208, 0.546, 0.8223, 0.541, 0.8661, 0.5187, 0.8661, 0.9144, 0.4163, 0.9215, 0.4153, 0.9456, 0.4162, 0.9413, 0.4605, 0.9191, 0.4605, 0.9767, 0.0902, 0.9506, 0.0902, 0.9455, 0.08927, 0.9518, 0.0451, 0.9739, 0.04588, 0.31, 0.8207, 0.326, 0.8193, 0.341, 0.8207, 0.3366, 0.8647, 0.3144, 0.8647, 0.9688, 0.6871, 0.9762, 0.6871, 0.9762, 0.7318, 0.9688, 0.7318, 0.9841, 0.2778, 0.9767, 0.2778, 0.9767, 0.2344, 0.9841, 0.2344, 0.9144, 0.0009532, 0.922, 0.0, 0.9455, 0.001291, 0.9407, 0.04525, 0.9185, 0.04525, 0.9066, 0.6433, 0.9213, 0.6419, 0.9376, 0.6434, 0.9332, 0.6874, 0.9109, 0.6874, 0.9768, 0.4605, 0.9841, 0.4605, 0.9841, 0.5036, 0.9768, 0.5036, 0.9767, 0.04408, 0.984, 0.04408, 0.984, 0.08752, 0.9767, 0.08752, 0.4527, 0.9108, 0.4524, 0.9108, 0.4216, 0.9108, 0.4256, 0.8662, 0.4479, 0.8663, 0.9615, 0.7759, 0.9552, 0.777, 0.9304, 0.777, 0.9328, 0.7326, 0.955, 0.7318, 0.9914, 0.1979, 0.9841, 0.1979, 0.9841, 0.1809, 0.9914, 0.1809, 0.984, 0.106, 0.9914, 0.106, 0.9914, 0.1189, 0.984, 0.1189, 0.914, 0.9054, 0.9066, 0.9054, 0.9066, 0.8678, 0.914, 0.8678, 0.341, 0.8207, 0.3578, 0.8193, 0.3721, 0.8207, 0.3676, 0.8647, 0.3454, 0.8647, 0.5771, 0.8218, 0.5854, 0.8208, 0.6081, 0.8222, 0.6032, 0.8661, 0.581, 0.8661, 0.215, 0.8759, 0.2224, 0.8759, 0.2224, 0.9089, 0.215, 0.9089, 0.984, 0.0484, 0.9913, 0.0484, 0.9913, 0.05703, 0.984, 0.05703, 0.9841, 0.3313, 0.9914, 0.3313, 0.9914, 0.3524, 0.9841, 0.3524, 0.6439, 0.8208, 0.6439, 0.8276, 0.6392, 0.8276, 0.6392, 0.8208, 0.9913, 0.003078, 0.9987, 0.003078, 0.9987, 0.02421, 0.9913, 0.02421, 0.9767, 0.2789, 0.9736, 0.2794, 0.9455, 0.2794, 0.9488, 0.235, 0.971, 0.2344, 0.5754, 0.9072, 0.5681, 0.9072, 0.5681, 0.8661, 0.5754, 0.8661, 0.9144, 0.4615, 0.936, 0.4605, 0.9455, 0.4618, 0.9406, 0.5057, 0.9183, 0.5057, 0.9377, 0.9076, 0.9304, 0.9076, 0.9304, 0.8678, 0.9377, 0.8678, 0.9144, 0.04654, 0.938, 0.04525, 0.9455, 0.0462, 0.9415, 0.09049, 0.9193, 0.09049, 0.9834, 0.6413, 0.9761, 0.6413, 0.9761, 0.5968, 0.9834, 0.5968, 0.9144, 0.1369, 0.9232, 0.1357, 0.9456, 0.1367, 0.9416, 0.1809, 0.9194, 0.1809, 0.9926, 0.912, 0.9626, 0.912, 0.9615, 0.9118, 0.9666, 0.8674, 0.9888, 0.8674, 0.9914, 0.1623, 0.984, 0.1623, 0.984, 0.1489, 0.9914, 0.1489, 0.9914, 0.477, 0.9841, 0.477, 0.9841, 0.4605, 0.9914, 0.4605, 0.9767, 0.3694, 0.9744, 0.3698, 0.9455, 0.3698, 0.949, 0.3254, 0.9712, 0.3249, 0.2789, 0.909, 0.2753, 0.9096, 0.2477, 0.9096, 0.2509, 0.8652, 0.2731, 0.8647, 0.914, 0.8678, 0.9213, 0.8678, 0.9213, 0.9054, 0.914, 0.9054, 0.5461, 0.8661, 0.5534, 0.8661, 0.5534, 0.9073, 0.5461, 0.9073, 0.9767, 0.2259, 0.9479, 0.2259, 0.9455, 0.2254, 0.9511, 0.1809, 0.9732, 0.1814, 0.9688, 0.5962, 0.9432, 0.5962, 0.9376, 0.5952, 0.944, 0.5511, 0.9662, 0.5518, 0.9688, 0.7318, 0.9376, 0.7318, 0.9423, 0.6873, 0.9646, 0.6871, 0.9767, 0.1355, 0.9499, 0.1355, 0.9456, 0.1347, 0.9516, 0.09049, 0.9737, 0.09113, 0.9688, 0.6419, 0.9424, 0.6419, 0.9376, 0.6411, 0.9438, 0.5968, 0.966, 0.5975, 0.6607, 0.8208, 0.668, 0.8208, 0.668, 0.8585, 0.6607, 0.8585, 0.6082, 0.911, 0.5798, 0.911, 0.5771, 0.9104, 0.5826, 0.8661, 0.6048, 0.8665, 0.6534, 0.8478, 0.646, 0.8478, 0.646, 0.8208, 0.6534, 0.8208, 0.9913, 0.0677, 0.984, 0.0677, 0.984, 0.05703, 0.9913, 0.05703, 0.9913, 0.0484, 0.984, 0.0484, 0.984, 0.0286, 0.9913, 0.0286, 0.9914, 0.106, 0.984, 0.106, 0.984, 0.09049, 0.9914, 0.09049, 0.984, 0.1623, 0.9914, 0.1623, 0.9914, 0.1773, 0.984, 0.1773, 0.4217, 0.8221, 0.4392, 0.8208, 0.4527, 0.8223, 0.4481, 0.8662, 0.4259, 0.8662, 0.2461, 0.9072, 0.2388, 0.9072, 0.2388, 0.8715, 0.2461, 0.8715, 0.3411, 0.9096, 0.3135, 0.9096, 0.31, 0.909, 0.3158, 0.8647, 0.3379, 0.8652, 0.9144, 0.281, 0.9248, 0.2797, 0.9455, 0.2807, 0.9417, 0.3249, 0.9195, 0.3249, 0.9359, 0.7316, 0.9286, 0.7316, 0.9286, 0.6874, 0.9359, 0.6874, 0.4216, 0.8008, 0.4216, 0.8141, 0.418, 0.8141, 0.418, 0.8008, 0.9914, 0.3852, 0.9841, 0.3852, 0.9841, 0.3701, 0.9914, 0.3701, 0.9908, 0.6516, 0.9981, 0.6516, 0.9981, 0.6523, 0.9908, 0.6523, 0.9913, 0.001055, 0.984, 0.001055, 0.984, 4.142e-09, 0.9913, 0.0, 0.9841, 0.2797, 0.9914, 0.2797, 0.9914, 0.3078, 0.9841, 0.3078, 0.9914, 0.3313, 0.9841, 0.3313, 0.9841, 0.3249, 0.9914, 0.3249, 0.9908, 0.53, 0.9982, 0.53, 0.9982, 0.5514, 0.9908, 0.5514, 0.9987, 0.05418, 0.9913, 0.05418, 0.9913, 0.04842, 0.9987, 0.04842, 0.9908, 0.7315, 0.9835, 0.7315, 0.9835, 0.7157, 0.9908, 0.7157, 0.9927, 0.7765, 0.9619, 0.7765, 0.9615, 0.7764, 0.9664, 0.7319, 0.9886, 0.7318, 0.3722, 0.8207, 0.3873, 0.8193, 0.4033, 0.8207, 0.3988, 0.8647, 0.3766, 0.8647, 0.9841, 0.477, 0.9914, 0.477, 0.9914, 0.4879, 0.9841, 0.4879, 0.9914, 0.2257, 0.9841, 0.2257, 0.9841, 0.2084, 0.9914, 0.2084, 0.9908, 0.7153, 0.9835, 0.7153, 0.9835, 0.6871, 0.9908, 0.6871, 0.984, 0.1467, 0.9914, 0.1467, 0.9914, 0.1489, 0.984, 0.1489, 0.9768, 0.4599, 0.9464, 0.4599, 0.9456, 0.4597, 0.9507, 0.415, 0.9728, 0.4154, 0.5059, 0.9061, 0.4986, 0.9061, 0.4986, 0.8662, 0.5059, 0.8662, 0.9841, 0.3682, 0.9767, 0.3682, 0.9767, 0.3249, 0.9841, 0.3249, 0.9767, 0.1797, 0.9724, 0.1805, 0.9456, 0.1805, 0.9485, 0.1361, 0.9707, 0.1355, 0.9761, 0.6446, 0.9688, 0.6446, 0.9688, 0.6121, 0.9761, 0.6121, 0.6607, 0.87, 0.6534, 0.87, 0.6534, 0.8344, 0.6607, 0.8344, 0.3648, 0.9061, 0.3574, 0.9061, 0.3574, 0.8647, 0.3648, 0.8647, 0.9981, 0.67, 0.9908, 0.67, 0.9908, 0.6523, 0.9981, 0.6523, 0.9841, 0.1979, 0.9914, 0.1979, 0.9914, 0.2084, 0.9841, 0.2084, 0.9066, 0.5068, 0.9174, 0.5057, 0.9377, 0.5072, 0.9327, 0.5511, 0.9106, 0.5511, 0.2224, 0.9007, 0.2239, 0.8865, 0.2224, 0.8722, 0.2314, 0.8715, 0.2314, 0.9015, 0.4838, 0.8221, 0.5022, 0.8208, 0.5149, 0.8223, 0.5101, 0.8662, 0.4879, 0.8662, 0.2952, 0.8647, 0.3026, 0.8647, 0.3026, 0.9076, 0.2952, 0.9076, 0.9841, 0.323, 0.9767, 0.323, 0.9767, 0.2797, 0.9841, 0.2797, 0.9377, 0.8678, 0.945, 0.8678, 0.945, 0.9076, 0.9377, 0.9076, 0.9913, 0.07826, 0.9987, 0.07826, 0.9987, 0.09031, 0.9913, 0.09031, 0.9914, 0.103, 0.9987, 0.103, 0.9987, 0.1131, 0.9914, 0.1131, 0.9768, 0.415, 0.9472, 0.415, 0.9456, 0.4147, 0.9509, 0.3701, 0.973, 0.3705, 0.8993, 0.733, 0.9108, 0.7318, 0.9304, 0.7333, 0.9255, 0.7772, 0.9033, 0.7772, 0.546, 0.8223, 0.5679, 0.8208, 0.5771, 0.8219, 0.5732, 0.8661, 0.551, 0.8661, 0.9908, 0.6556, 0.9834, 0.6556, 0.9834, 0.6257, 0.9908, 0.6257])
me_cylinder_002.materials.append(mat_material)
me_cylinder_002.use_remesh_preserve_volume = False
me_cylinder_002.use_remesh_preserve_attributes = False
me_cylinder_002.use_mirror_vertex_groups = False
me_cylinder_002.update()

# ---- objects
ob_cylinder = bpy.data.objects.new('Cylinder', me_cylinder_002)

# ---- transforms, parenting, visibility, modifiers, constraints
ob_cylinder.location = (0.0, 0.0, 0.0)
ob_cylinder.lineart.crease_threshold = 0.0
_m = ob_cylinder.modifiers.new('Auto Smooth', 'NODES')
_m.node_group = ng_auto_smooth
_gi = [s.identifier for s in ng_auto_smooth.interface.items_tree if s.item_type == 'SOCKET' and s.in_out == 'INPUT']
_m[_gi[1]] = 1.396  # Angle

# ---- collection membership
col_collection_1.objects.link(ob_cylinder)

# ---- scene / render settings (as saved in the file)
scene.frame_start = 1; scene.frame_end = 250; scene.frame_set(1)
scene.render.engine = 'BLENDER_EEVEE_NEXT'
scene.render.resolution_percentage = 50
scene.render.dither_intensity = 0.0
scene.cycles.use_denoising = False
scene.cycles.samples = 128
scene.cycles.sampling_pattern = 'TABULATED_SOBOL'
scene.cycles.use_adaptive_sampling = False
scene.cycles.use_light_tree = False
scene.cycles.blur_glossy = 0.0
scene.cycles.sample_clamp_indirect = 0.0
scene.view_settings.view_transform = 'Standard'
bpy.context.view_layer.update()

# ---- added for rendering (the .blend has no active camera and no usable light): camera, sun
cam_auto = bpy.data.cameras.new('AutoCamera')
cam_auto.lens = 50.0
cam_auto.sensor_width = 36.0
cam_auto.clip_end = 1000.0
ob_auto_camera = bpy.data.objects.new('AutoCamera', cam_auto)
scene.collection.objects.link(ob_auto_camera)
ob_auto_camera.location = (15.8647, -19.0377, 15.8968)
ob_auto_camera.rotation_euler = (1.09748, -7.21219e-08, 0.694738)
scene.camera = ob_auto_camera
light_auto_sun = bpy.data.lights.new('AutoSun', 'SUN')
light_auto_sun.energy = 3.0
light_auto_sun.angle = 0.0523599
ob_auto_sun = bpy.data.objects.new('AutoSun', light_auto_sun)
scene.collection.objects.link(ob_auto_sun)
ob_auto_sun.rotation_euler = (0.872665, 0.174533, 0.523599)
bpy.context.view_layer.update()
